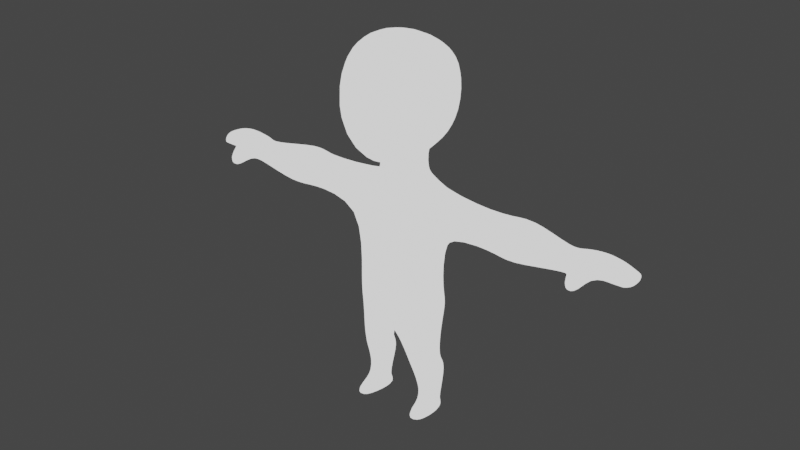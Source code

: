 # Source: chibi.blend  (saved by Blender 3.2.14; exported with 4.5.12 LTS)
import bpy
from mathutils import Matrix  # noqa: F401  (used for matrix-valued properties, if any)

bpy.ops.wm.read_factory_settings(use_empty=True)
scene = bpy.context.scene
scene.name = 'Scene'

# ---- collections
col_collection = bpy.data.collections.new('Collection'); scene.collection.children.link(col_collection)

# ---- materials (node trees are filled in below, after node groups)
mat_material_001 = bpy.data.materials.new('Material.001')
mat_material_001.use_transparent_shadow = False

# ---- material node trees
mat_material_001.use_nodes = True; mat_material_001.node_tree.nodes.clear()
_N = mat_material_001.node_tree.nodes; _L = mat_material_001.node_tree.links
n0 = _N.new('ShaderNodeOutputMaterial'); n0.name = 'Material Output'; n0.location = (300, 300)
n1 = _N.new('ShaderNodeBsdfPrincipled'); n1.name = 'Principled BSDF'; n1.location = (10, 300)
n1.distribution = 'GGX'
n1.subsurface_method = 'RANDOM_WALK_SKIN'
n1.inputs[3].default_value = 1.45
n1.inputs[27].default_value = (0.0, 0.0, 0.0, 1.0)
n1.inputs[28].default_value = 1.0
n2 = _N.new('ShaderNodeShaderToRGB'); n2.name = 'Shader to RGB'; n2.location = (303, 129)
n3 = _N.new('ShaderNodeValToRGB'); n3.name = 'ColorRamp'; n3.location = (584, 385)
n3.color_ramp.interpolation = 'CONSTANT'
while len(n3.color_ramp.elements) > 1: n3.color_ramp.elements.remove(n3.color_ramp.elements[-1])
n3.color_ramp.elements[0].position = 0.0; n3.color_ramp.elements[0].color = (0.0, 0.0, 0.0, 1.0)
_e = n3.color_ramp.elements.new(0.05); _e.color = (1.0, 1.0, 1.0, 1.0)
_L.new(n1.outputs[0], n2.inputs[0])
_L.new(n2.outputs[0], n3.inputs[0])
_L.new(n3.outputs[0], n0.inputs[0])
n0.is_active_output = True

# ---- world
world_world = bpy.data.worlds.new('World'); scene.world = world_world
world_world.use_nodes = True; world_world.node_tree.nodes.clear()
_N = world_world.node_tree.nodes; _L = world_world.node_tree.links
n0 = _N.new('ShaderNodeOutputWorld'); n0.name = 'World Output'; n0.location = (300, 300)
n1 = _N.new('ShaderNodeBackground'); n1.name = 'Background'; n1.location = (10, 300)
n1.inputs[0].default_value = (0.05088, 0.05088, 0.05088, 1.0)
_L.new(n1.outputs[0], n0.inputs[0])
n0.is_active_output = True
world_world.color = (0.05088, 0.05088, 0.05088)
world_world.use_sun_shadow = False
world_world.sun_shadow_jitter_overblur = 0.0

# ---- lights
light_sun = bpy.data.lights.new('Sun', 'SUN')
light_sun.transmission_factor = 0.0
light_sun.energy = 1.0
light_sun.shadow_soft_size = 0.125

# ---- meshes
me_cube = bpy.data.meshes.new('Cube')
me_cube.from_pydata([(0.58, -0.4251, 10.77), (1.289, -1.325, 13.86), (0.5992, 0.6053, 11.09), (1.447, 0.9759, 13.86), (0.0, 0.8599, 10.92), (0.0, 1.095, 14.18), (1.415, 1.335, 12.74), (0.6671, -0.03219, 10.9), (1.768, -0.1579, 14.15), (1.474, -1.752, 11.99), (0.0, -0.5526, 10.56), (0.0, -1.821, 14.12), (0.0, -0.1037, 14.77), (0.0, -2.336, 11.73), (2.268, -0.313, 12.58), (0.0, 1.934, 13.47), (1.095, -1.061, 5.946), (0.5595, -0.6201, 9.746), (1.121, 0.7194, 5.999), (0.5388, 0.5512, 9.851), (0.0, 0.8312, 5.804), (0.0, 0.8673, 10.02), (1.091, 0.9464, 9.011), (1.516, -0.04931, 5.959), (0.8465, -0.09531, 9.776), (1.055, -0.8913, 8.724), (0.0, -1.551, 5.804), (0.0, -0.7453, 9.833), (0.0, -1.354, 8.854), (1.644, -0.042, 8.298), (0.0, 1.414, 9.215), (1.506, 0.08325, 5.403), (1.222, 0.9769, 5.45), (0.0, -1.434, 5.28), (1.123, -0.9649, 5.392), (0.0, 1.009, 5.28), (0.0, -0.3147, 4.791), (1.529, -0.09386, 4.538), (1.2, 0.6147, 4.625), (0.4156, -1.03, 4.571), (1.18, -0.7888, 4.618), (0.4156, 0.5841, 4.571), (0.3179, -0.3255, 4.415), (1.541, -0.1154, 3.393), (1.285, 0.3139, 3.425), (0.6804, -0.7074, 3.388), (1.297, -0.5613, 3.407), (0.6783, 0.3115, 3.406), (0.5434, -0.1817, 3.35), (1.512, 0.1738, 1.409), (1.242, 0.5459, 1.409), (0.914, -1.126, 1.409), (1.452, -0.9825, 1.409), (0.7267, 0.4979, 1.409), (0.6507, 0.07449, 1.409), (1.297, -0.1743, 1.902), (1.444, 0.0809, 1.902), (0.872, -0.2365, 1.902), (0.7658, 0.0809, 1.902), (1.271, 0.3895, 1.902), (0.872, 0.3983, 1.902), (0.0, 0.9506, 9.877), (0.9586, 0.7594, 9.356), (1.121, -0.08906, 9.538), (0.9668, -0.6421, 9.285), (0.0, -1.011, 9.56), (1.456, -0.2559, 11.01), (1.306, 1.252, 11.34), (0.0, -1.604, 10.28), (1.275, -1.148, 10.78), (0.0, 1.688, 11.73), (3.819, 0.6559, 8.628), (3.811, -0.5295, 8.534), (3.938, 0.003985, 8.258), (3.764, 0.5917, 9.31), (3.817, 0.003566, 9.413), (3.772, -0.4038, 9.206), (6.025, 0.4023, 8.733), (6.025, -0.5591, 8.709), (6.036, -0.002282, 8.583), (6.02, 0.3583, 9.127), (6.025, -0.002768, 9.173), (6.021, -0.4496, 9.076), (4.325, -0.01874, 8.11), (4.196, 1.137, 8.555), (4.145, -0.6155, 9.28), (4.188, -0.7888, 8.447), (4.136, 1.053, 9.413), (4.194, -0.01936, 9.537), (6.308, 0.5754, 8.713), (6.334, -0.4858, 8.643), (6.317, 0.003985, 8.543), (6.303, 0.5373, 9.229), (6.307, 0.003566, 9.278), (6.283, -0.4188, 9.119), (8.165, 0.5112, 8.801), (7.931, -0.3682, 8.788), (8.17, 0.03361, 8.717), (8.162, 0.4794, 9.009), (8.141, 0.03326, 9.034), (7.925, -0.2891, 8.976), (7.056, 0.5754, 8.713), (7.051, 0.5373, 9.352), (7.076, -0.44, 8.729), (7.065, 0.003985, 8.95), (7.056, 0.003566, 9.401), (7.025, -0.373, 9.328), (6.433, -1.078, 8.816), (6.482, -1.112, 8.364), (6.98, -1.094, 8.483), (6.931, -1.06, 8.935), (7.598, 0.5053, 9.254), (7.95, 0.4789, 9.081), (7.61, 0.006555, 8.658), (7.955, 0.00964, 8.708), (7.602, 0.006163, 9.294), (7.943, 0.008986, 9.112), (7.573, -0.349, 9.227), (7.786, -0.3283, 9.05), (7.952, 0.5126, 8.815), (7.602, 0.5408, 8.807), (7.752, -0.3298, 8.793), (7.513, -0.3434, 8.778), (1.406, -0.9407, 1.656), (0.861, -1.053, 1.656), (0.6975, 0.07754, 1.677), (1.268, 0.4774, 1.676), (1.494, 0.123, 1.676), (0.7944, 0.4599, 1.676), (1.324, -0.3776, 2.871), (1.566, 0.2942, 3.087), (0.6961, 0.7035, 3.243), (0.6961, -0.5023, 2.812), (0.5528, 0.2523, 3.035), (1.305, 0.6983, 3.257)], [], [(15, 5, 3, 6), (14, 8, 1, 9), (4, 2, 19, 21), (8, 12, 11, 1), (3, 5, 12, 8), (2, 7, 24, 19), (69, 9, 13, 68), (9, 1, 11, 13), (66, 14, 9, 69), (67, 6, 14, 66), (6, 3, 8, 14), (70, 15, 6, 67), (30, 61, 62, 22), (29, 22, 71, 73), (20, 18, 32, 35), (7, 0, 17, 24), (10, 27, 17, 0), (23, 16, 34, 31), (16, 25, 28, 26), (25, 64, 65, 28), (23, 29, 25, 16), (18, 22, 29, 23), (63, 64, 76, 75), (20, 30, 22, 18), (34, 33, 39, 40), (31, 34, 40, 37), (18, 23, 31, 32), (16, 26, 33, 34), (41, 38, 44, 47), (39, 42, 48, 45), (33, 36, 42, 39), (35, 32, 38, 41), (32, 31, 37, 38), (36, 35, 41, 42), (123, 124, 51, 52), (127, 123, 52, 49), (38, 37, 43, 44), (42, 41, 47, 48), (37, 40, 46, 43), (40, 39, 45, 46), (134, 130, 56, 59), (133, 131, 60, 58), (124, 125, 54, 51), (128, 126, 50, 53), (126, 127, 49, 50), (125, 128, 53, 54), (131, 134, 59, 60), (132, 133, 58, 57), (130, 129, 55, 56), (129, 132, 57, 55), (21, 19, 62, 61), (24, 17, 64, 63), (19, 24, 63, 62), (17, 27, 65, 64), (7, 2, 67, 66), (10, 0, 69, 68), (2, 4, 70, 67), (0, 7, 66, 69), (64, 25, 72, 76), (25, 29, 73, 72), (62, 63, 75, 74), (22, 62, 74, 71), (83, 84, 77, 79), (85, 86, 78, 82), (84, 87, 80, 77), (88, 85, 82, 81), (86, 83, 79, 78), (87, 88, 81, 80), (74, 75, 88, 87), (72, 73, 83, 86), (75, 76, 85, 88), (71, 74, 87, 84), (76, 72, 86, 85), (73, 71, 84, 83), (82, 78, 90, 94), (77, 80, 92, 89), (78, 79, 91, 90), (80, 81, 93, 92), (81, 82, 94, 93), (79, 77, 89, 91), (119, 112, 98, 95), (121, 114, 97, 96), (112, 116, 99, 98), (116, 118, 100, 99), (114, 119, 95, 97), (118, 121, 96, 100), (103, 106, 110, 109), (91, 89, 101, 104), (93, 94, 106, 105), (92, 93, 105, 102), (90, 91, 104, 103), (89, 92, 102, 101), (107, 108, 109, 110), (90, 103, 109, 108), (106, 94, 107, 110), (94, 90, 108, 107), (100, 96, 97, 95, 98, 99), (106, 103, 122, 117), (117, 122, 121, 118), (104, 101, 120, 113), (113, 120, 119, 114), (105, 106, 117, 115), (115, 117, 118, 116), (102, 105, 115, 111), (111, 115, 116, 112), (103, 104, 113, 122), (122, 113, 114, 121), (101, 102, 111, 120), (120, 111, 112, 119), (49, 52, 51, 54, 53, 50), (58, 60, 128, 125), (59, 56, 127, 126), (60, 59, 126, 128), (57, 58, 125, 124), (56, 55, 123, 127), (55, 57, 124, 123), (46, 45, 132, 129), (43, 46, 129, 130), (45, 48, 133, 132), (47, 44, 134, 131), (48, 47, 131, 133), (44, 43, 130, 134)])
me_cube.polygons.foreach_set('use_smooth', [True] * 122)
_uv = me_cube.uv_layers.new(name='UVMap')
_uv.uv.foreach_set('vector', [0.5177, 0.375, 0.625, 0.375, 0.625, 0.5, 0.5177, 0.5, 0.5177, 0.625, 0.625, 0.625, 0.625, 0.75, 0.5177, 0.75, 0.25, 0.5284, 0.3442, 0.5331, 0.5902, 0.5326, 0.75, 0.5269, 0.625, 0.625, 0.75, 0.625, 0.75, 0.75, 0.625, 0.75, 0.625, 0.5, 0.75, 0.5, 0.75, 0.625, 0.625, 0.625, 0.3442, 0.5331, 0.3475, 0.6218, 0.5867, 0.6249, 0.5902, 0.5326, 0.375, 0.75, 0.5177, 0.75, 0.5177, 0.875, 0.375, 0.875, 0.5177, 0.75, 0.625, 0.75, 0.625, 0.875, 0.5177, 0.875, 0.375, 0.625, 0.5177, 0.625, 0.5177, 0.75, 0.375, 0.75, 0.375, 0.5, 0.5177, 0.5, 0.5177, 0.625, 0.375, 0.625, 0.5177, 0.5, 0.625, 0.5, 0.625, 0.625, 0.5177, 0.625, 0.3939, 0.375, 0.5177, 0.375, 0.5177, 0.5, 0.375, 0.5, 0.571, 0.375, 0.625, 0.375, 0.625, 0.5, 0.571, 0.5, 0.5412, 0.625, 0.571, 0.5, 0.571, 0.5, 0.5412, 0.625, 0.375, 0.375, 0.375, 0.5, 0.375, 0.5, 0.375, 0.375, 0.3475, 0.6218, 0.3431, 0.7138, 0.5891, 0.6996, 0.5867, 0.6249, 0.25, 0.7193, 0.75, 0.7011, 0.5891, 0.6996, 0.3431, 0.7138, 0.3918, 0.625, 0.3706, 0.7361, 0.3668, 0.7382, 0.3798, 0.625, 0.3706, 0.7361, 0.5441, 0.75, 0.5602, 0.875, 0.375, 0.875, 0.5441, 0.75, 0.625, 0.7279, 0.6405, 0.8659, 0.5602, 0.875, 0.3918, 0.625, 0.5412, 0.625, 0.5441, 0.75, 0.3706, 0.7361, 0.375, 0.5, 0.571, 0.5, 0.5412, 0.625, 0.3918, 0.625, 0.604, 0.6249, 0.625, 0.7279, 0.625, 0.7279, 0.604, 0.6249, 0.375, 0.375, 0.571, 0.375, 0.571, 0.5, 0.375, 0.5, 0.3668, 0.7382, 0.375, 0.875, 0.375, 0.875, 0.3655, 0.757, 0.3798, 0.625, 0.3668, 0.7382, 0.3655, 0.757, 0.375, 0.625, 0.375, 0.5, 0.3918, 0.625, 0.3798, 0.625, 0.375, 0.5, 0.3706, 0.7361, 0.375, 0.875, 0.375, 0.875, 0.3668, 0.7382, 0.375, 0.375, 0.375, 0.4808, 0.375, 0.4743, 0.375, 0.375, 0.0, 0.0, 0.0, 0.0, 0.0, 0.0, 0.0, 0.0, 0.0, 0.0, 0.0, 0.0, 0.0, 0.0, 0.0, 0.0, 0.375, 0.375, 0.375, 0.5, 0.375, 0.4808, 0.375, 0.375, 0.375, 0.5, 0.3798, 0.625, 0.375, 0.625, 0.375, 0.4808, 0.0, 0.0, 0.0, 0.0, 0.0, 0.0, 0.0, 0.0, 0.3655, 0.757, 0.375, 0.875, 0.375, 0.875, 0.3655, 0.757, 0.375, 0.625, 0.3655, 0.757, 0.3655, 0.757, 0.375, 0.625, 0.375, 0.4808, 0.375, 0.625, 0.375, 0.625, 0.375, 0.4743, 0.0, 0.0, 0.0, 0.0, 0.0, 0.0, 0.0, 0.0, 0.375, 0.625, 0.3655, 0.757, 0.3655, 0.757, 0.375, 0.625, 0.3655, 0.757, 0.375, 0.875, 0.375, 0.875, 0.3655, 0.757, 0.3725, 0.4759, 0.375, 0.625, 0.375, 0.625, 0.3644, 0.4813, 0.0, 0.0, 0.0, 0.0, 0.0, 0.0, 0.0, 0.0, 0.0, 0.0, 0.0, 0.0, 0.0, 0.0, 0.0, 0.0, 0.375, 0.375, 0.3613, 0.4843, 0.3583, 0.4874, 0.375, 0.375, 0.3613, 0.4843, 0.375, 0.625, 0.375, 0.625, 0.3583, 0.4874, 0.0, 0.0, 0.0, 0.0, 0.0, 0.0, 0.0, 0.0, 0.375, 0.375, 0.3725, 0.4759, 0.3644, 0.4813, 0.375, 0.375, 0.0, 0.0, 0.0, 0.0, 0.0, 0.0, 0.0, 0.0, 0.375, 0.625, 0.3655, 0.757, 0.3655, 0.757, 0.375, 0.625, 0.3655, 0.757, 0.375, 0.875, 0.375, 0.875, 0.3655, 0.757, 0.75, 0.5269, 0.5902, 0.5326, 0.625, 0.5, 0.75, 0.5, 0.5867, 0.6249, 0.5891, 0.6996, 0.625, 0.7279, 0.604, 0.6249, 0.5902, 0.5326, 0.5867, 0.6249, 0.604, 0.6249, 0.625, 0.5, 0.5891, 0.6996, 0.75, 0.7011, 0.75, 0.7279, 0.625, 0.7279, 0.3475, 0.6218, 0.3442, 0.5331, 0.375, 0.5, 0.375, 0.625, 0.25, 0.7193, 0.3431, 0.7138, 0.375, 0.75, 0.25, 0.75, 0.3442, 0.5331, 0.25, 0.5284, 0.2543, 0.4834, 0.375, 0.5, 0.3431, 0.7138, 0.3475, 0.6218, 0.375, 0.625, 0.375, 0.75, 0.625, 0.7279, 0.5441, 0.75, 0.5632, 0.7448, 0.625, 0.7279, 0.5441, 0.75, 0.5412, 0.625, 0.5412, 0.625, 0.5632, 0.7448, 0.625, 0.5, 0.604, 0.6249, 0.604, 0.6249, 0.625, 0.5, 0.571, 0.5, 0.625, 0.5, 0.625, 0.5, 0.571, 0.5, 0.5412, 0.625, 0.571, 0.5, 0.571, 0.5, 0.5412, 0.625, 0.625, 0.7279, 0.5646, 0.7444, 0.568, 0.7435, 0.625, 0.7279, 0.571, 0.5, 0.625, 0.5, 0.625, 0.5, 0.571, 0.5, 0.604, 0.6249, 0.625, 0.7279, 0.625, 0.7279, 0.604, 0.6249, 0.5646, 0.7444, 0.5412, 0.625, 0.5412, 0.625, 0.568, 0.7435, 0.625, 0.5, 0.604, 0.6249, 0.604, 0.6249, 0.625, 0.5, 0.625, 0.5, 0.604, 0.6249, 0.604, 0.6249, 0.625, 0.5, 0.5632, 0.7448, 0.5412, 0.625, 0.5412, 0.625, 0.5646, 0.7444, 0.604, 0.6249, 0.625, 0.7279, 0.625, 0.7279, 0.604, 0.6249, 0.571, 0.5, 0.625, 0.5, 0.625, 0.5, 0.571, 0.5, 0.625, 0.7279, 0.5632, 0.7448, 0.5646, 0.7444, 0.625, 0.7279, 0.5412, 0.625, 0.571, 0.5, 0.571, 0.5, 0.5412, 0.625, 0.625, 0.7279, 0.568, 0.7435, 0.568, 0.7435, 0.625, 0.7279, 0.571, 0.5, 0.625, 0.5, 0.625, 0.5, 0.571, 0.5, 0.568, 0.7435, 0.5412, 0.625, 0.5412, 0.625, 0.568, 0.7435, 0.625, 0.5, 0.604, 0.6249, 0.604, 0.6249, 0.625, 0.5, 0.604, 0.6249, 0.625, 0.7279, 0.625, 0.7279, 0.604, 0.6249, 0.5412, 0.625, 0.571, 0.5, 0.571, 0.5, 0.5412, 0.625, 0.571, 0.5, 0.625, 0.5, 0.625, 0.5, 0.571, 0.5, 0.563, 0.7213, 0.5412, 0.625, 0.5412, 0.625, 0.568, 0.7435, 0.625, 0.5, 0.604, 0.6249, 0.604, 0.6249, 0.625, 0.5, 0.604, 0.6249, 0.625, 0.7279, 0.625, 0.7279, 0.604, 0.6249, 0.5412, 0.625, 0.571, 0.5, 0.571, 0.5, 0.5412, 0.625, 0.625, 0.7279, 0.563, 0.7213, 0.568, 0.7435, 0.625, 0.7279, 0.568, 0.7435, 0.625, 0.7279, 0.625, 0.7279, 0.568, 0.7435, 0.5412, 0.625, 0.571, 0.5, 0.571, 0.5, 0.5412, 0.625, 0.604, 0.6249, 0.625, 0.7279, 0.625, 0.7279, 0.604, 0.6249, 0.625, 0.5, 0.604, 0.6249, 0.604, 0.6249, 0.625, 0.5, 0.568, 0.7435, 0.5412, 0.625, 0.5412, 0.625, 0.568, 0.7435, 0.571, 0.5, 0.625, 0.5, 0.625, 0.5, 0.571, 0.5, 0.625, 0.7279, 0.568, 0.7435, 0.568, 0.7435, 0.625, 0.7279, 0.568, 0.7435, 0.568, 0.7435, 0.568, 0.7435, 0.568, 0.7435, 0.625, 0.7279, 0.625, 0.7279, 0.625, 0.7279, 0.625, 0.7279, 0.625, 0.7279, 0.568, 0.7435, 0.568, 0.7435, 0.625, 0.7279, 0.625, 0.7279, 0.568, 0.7435, 0.5412, 0.625, 0.571, 0.5, 0.625, 0.5, 0.604, 0.6249, 0.625, 0.7279, 0.568, 0.7435, 0.563, 0.7213, 0.625, 0.7279, 0.625, 0.7279, 0.563, 0.7213, 0.563, 0.7213, 0.625, 0.7279, 0.5412, 0.625, 0.571, 0.5, 0.571, 0.5, 0.5412, 0.625, 0.5412, 0.625, 0.571, 0.5, 0.571, 0.5, 0.5412, 0.625, 0.604, 0.6249, 0.625, 0.7279, 0.625, 0.7279, 0.604, 0.6249, 0.604, 0.6249, 0.625, 0.7279, 0.625, 0.7279, 0.604, 0.6249, 0.625, 0.5, 0.604, 0.6249, 0.604, 0.6249, 0.625, 0.5, 0.625, 0.5, 0.604, 0.6249, 0.604, 0.6249, 0.625, 0.5, 0.568, 0.7435, 0.5412, 0.625, 0.5412, 0.625, 0.563, 0.7213, 0.563, 0.7213, 0.5412, 0.625, 0.5412, 0.625, 0.563, 0.7213, 0.571, 0.5, 0.625, 0.5, 0.625, 0.5, 0.571, 0.5, 0.571, 0.5, 0.625, 0.5, 0.625, 0.5, 0.571, 0.5, 0.375, 0.625, 0.3655, 0.757, 0.375, 0.875, 0.0, 0.0, 0.0, 0.0, 0.3583, 0.4874, 0.0, 0.0, 0.0, 0.0, 0.0, 0.0, 0.0, 0.0, 0.3644, 0.4813, 0.375, 0.625, 0.375, 0.625, 0.3613, 0.4843, 0.375, 0.375, 0.3644, 0.4813, 0.3613, 0.4843, 0.375, 0.375, 0.0, 0.0, 0.0, 0.0, 0.0, 0.0, 0.0, 0.0, 0.375, 0.625, 0.3655, 0.757, 0.3655, 0.757, 0.375, 0.625, 0.3655, 0.757, 0.375, 0.875, 0.375, 0.875, 0.3655, 0.757, 0.3655, 0.757, 0.375, 0.875, 0.375, 0.875, 0.3655, 0.757, 0.375, 0.625, 0.3655, 0.757, 0.3655, 0.757, 0.375, 0.625, 0.0, 0.0, 0.0, 0.0, 0.0, 0.0, 0.0, 0.0, 0.375, 0.375, 0.375, 0.4743, 0.3725, 0.4759, 0.375, 0.375, 0.0, 0.0, 0.0, 0.0, 0.0, 0.0, 0.0, 0.0, 0.375, 0.4743, 0.375, 0.625, 0.375, 0.625, 0.3725, 0.4759])
me_cube.materials.append(mat_material_001)
me_cube.update()

# ---- objects
ob_cube = bpy.data.objects.new('Cube', me_cube)
ob_sun = bpy.data.objects.new('Sun', light_sun)

# ---- transforms, parenting, visibility, modifiers, constraints
ob_cube.location = (0.0, 0.0, 0.0)
_m = ob_cube.modifiers.new('Mirror', 'MIRROR')
_m.use_clip = True
_m = ob_cube.modifiers.new('Subdivision', 'SUBSURF')
_m.levels = 2
ob_sun.location = (12.91, -1.579, 30.2)
ob_sun.rotation_euler = (0.4399, 0.8627, 0.06373)

# ---- collection membership
col_collection.objects.link(ob_cube)
col_collection.objects.link(ob_sun)

# ---- scene / render settings (as saved in the file)
scene.frame_start = 1; scene.frame_end = 250; scene.frame_set(1)
scene.render.engine = 'BLENDER_EEVEE_NEXT'
scene.cycles.sampling_pattern = 'TABULATED_SOBOL'
scene.cycles.use_light_tree = False
scene.view_settings.view_transform = 'Filmic'
bpy.context.view_layer.update()

# ---- added for rendering (the .blend has no active camera): camera
cam_auto = bpy.data.cameras.new('AutoCamera')
cam_auto.lens = 50.0
cam_auto.sensor_width = 36.0
cam_auto.clip_end = 1000.0
ob_auto_camera = bpy.data.objects.new('AutoCamera', cam_auto)
scene.collection.objects.link(ob_auto_camera)
ob_auto_camera.location = (19.9264, -24.1125, 24.0328)
ob_auto_camera.rotation_euler = (1.09748, -7.21219e-08, 0.694738)
scene.camera = ob_auto_camera
bpy.context.view_layer.update()
